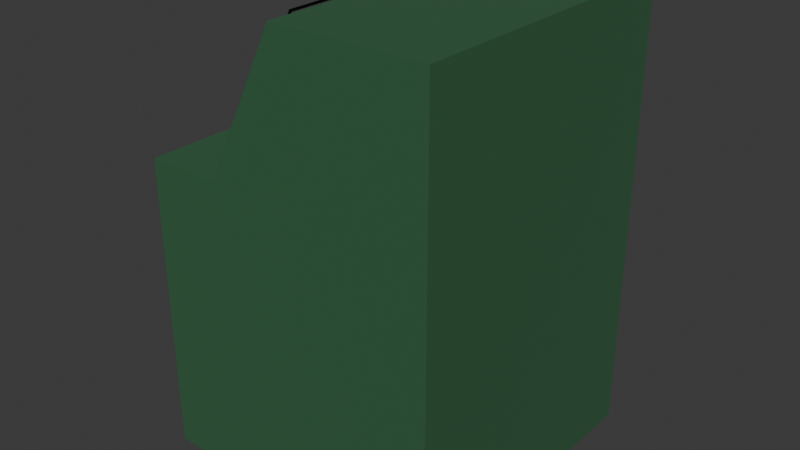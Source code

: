 # Source: stanok.blend  (saved by Blender 4.1.24; exported with 4.5.12 LTS)
import bpy
from mathutils import Matrix  # noqa: F401  (used for matrix-valued properties, if any)

bpy.ops.wm.read_factory_settings(use_empty=True)
scene = bpy.context.scene
scene.name = 'Scene'

# ---- collections
col_collection = bpy.data.collections.new('Collection'); scene.collection.children.link(col_collection)

# ---- images (referenced by path relative to the original .blend; pixels are not part of the script)
import os
ASSET_DIR = os.environ.get("B2B_ASSET_DIR", "")  # directory of the original .blend (textures are referenced by path, not embedded)
HERE = os.path.dirname(os.path.abspath(__file__))  # packed textures are extracted next to this script under _unpacked/

def load_image(name, relpath, width, height, colorspace="sRGB"):
    """Load a texture the original file referenced (path relative to the .blend, or extracted next to this script)."""
    p = next((c for c in (os.path.join(HERE, relpath), os.path.join(ASSET_DIR, relpath)) if relpath and os.path.exists(c)), "")
    if p:
        img = bpy.data.images.load(p, check_existing=True)
        img.name = name
    else:  # same state as the original file: an image datablock whose file is absent (Cycles renders it pink)
        img = bpy.data.images.new(name, width, height)
        img.source = "FILE"
        img.filepath = "//" + (relpath or name)
    img.colorspace_settings.name = colorspace
    return img
img_mstustankin_jpg = load_image('mstustankin.jpg', 'mstustankin.jpg', 1024, 1024, 'sRGB')

# ---- materials (node trees are filled in below, after node groups)
mat_material_001 = bpy.data.materials.new('Material.001')
mat_material_003 = bpy.data.materials.new('Material.003')
mat_material_005 = bpy.data.materials.new('Material.005')
mat_material_010 = bpy.data.materials.new('Material.010')

# ---- material node trees
mat_material_001.use_nodes = True; mat_material_001.node_tree.nodes.clear()
_N = mat_material_001.node_tree.nodes; _L = mat_material_001.node_tree.links
n0 = _N.new('ShaderNodeBsdfPrincipled'); n0.name = 'Principled BSDF'; n0.location = (10, 300)
n0.inputs[0].default_value = (0.04142, 0.1313, 0.06117, 1.0)
n1 = _N.new('ShaderNodeOutputMaterial'); n1.name = 'Material Output'; n1.location = (300, 300)
_L.new(n0.outputs[0], n1.inputs[0])
n1.is_active_output = True
mat_material_003.use_nodes = True; mat_material_003.node_tree.nodes.clear()
_N = mat_material_003.node_tree.nodes; _L = mat_material_003.node_tree.links
n0 = _N.new('ShaderNodeBsdfPrincipled'); n0.name = 'Principled BSDF'; n0.location = (10, 300)
n0.inputs[0].default_value = (0.2193, 0.2193, 0.2193, 1.0)
n0.inputs[1].default_value = 1.0
n1 = _N.new('ShaderNodeOutputMaterial'); n1.name = 'Material Output'; n1.location = (300, 300)
_L.new(n0.outputs[0], n1.inputs[0])
n1.is_active_output = True
mat_material_005.use_nodes = True; mat_material_005.node_tree.nodes.clear()
_N = mat_material_005.node_tree.nodes; _L = mat_material_005.node_tree.links
n0 = _N.new('ShaderNodeBsdfPrincipled'); n0.name = 'Principled BSDF'; n0.location = (10, 300)
n1 = _N.new('ShaderNodeOutputMaterial'); n1.name = 'Material Output'; n1.location = (300, 300)
n2 = _N.new('ShaderNodeTexImage'); n2.name = 'Image Texture'; n2.location = (-369, 284)
n2.image = img_mstustankin_jpg
_L.new(n0.outputs[0], n1.inputs[0])
_L.new(n2.outputs[0], n0.inputs[0])
n1.is_active_output = True
mat_material_010.use_nodes = True; mat_material_010.node_tree.nodes.clear()
_N = mat_material_010.node_tree.nodes; _L = mat_material_010.node_tree.links
n0 = _N.new('ShaderNodeOutputMaterial'); n0.name = 'Material Output'; n0.location = (300, 300)
n1 = _N.new('ShaderNodeBsdfGlass'); n1.name = 'Glass BSDF'; n1.location = (-30, 315)
n1.inputs[1].default_value = 0.01
n1.inputs[2].default_value = 1.4
_L.new(n1.outputs[0], n0.inputs[0])
n0.is_active_output = True

# ---- world
world_world = bpy.data.worlds.new('World'); scene.world = world_world
world_world.use_nodes = True; world_world.node_tree.nodes.clear()
_N = world_world.node_tree.nodes; _L = world_world.node_tree.links
n0 = _N.new('ShaderNodeOutputWorld'); n0.name = 'World Output'; n0.location = (300, 300)
n1 = _N.new('ShaderNodeBackground'); n1.name = 'Background'; n1.location = (10, 300)
n1.inputs[0].default_value = (0.05088, 0.05088, 0.05088, 1.0)
_L.new(n1.outputs[0], n0.inputs[0])
n0.is_active_output = True
world_world.color = (0.05088, 0.05088, 0.05088)
world_world.use_sun_shadow = False
world_world.sun_shadow_jitter_overblur = 0.0

# ---- meshes
me_cube_001 = bpy.data.meshes.new('Cube.001')
me_cube_001.from_pydata([(-1.0, -1.0, -1.0), (-1.0, -1.0, 1.0), (-1.0, 1.0, -1.0), (-1.0, 1.0, 1.0), (1.0, -1.0, -1.0), (0.6, -0.6, 1.2), (1.0, -1.0, 1.0), (0.6, -0.6, 1.8), (1.0, 1.0, -1.0), (0.6, 0.6, 1.2), (1.0, 1.0, 1.0), (0.6, 0.6, 1.8), (-1.0, 0.0, -1.0), (-1.0, 0.0, 1.0), (1.0, 0.0, -1.0), (1.0, 0.0, 1.0), (-1.0, 0.5, 1.0), (1.0, 0.5, -1.0), (-1.0, 0.5, -1.0), (1.0, 0.5, 1.0), (-1.0, -0.5, -1.0), (1.0, -0.5, 1.0), (-1.0, -0.5, 1.0), (1.0, -0.5, -1.0), (0.0, 1.0, -1.0), (0.0, 1.0, 1.0), (0.0, -1.0, -1.0), (0.0, -1.0, 1.0), (0.0, 0.0, -1.0), (0.0, 0.5, -1.0), (0.0, -0.5, 2.0), (-0.5, -0.5, 1.0), (0.0, -0.5, -1.0), (-0.5, 1.0, -1.0), (-0.5, -1.0, 1.0), (-0.5, 0.0, -1.0), (-0.5, 0.5, -1.0), (-0.5, -0.5, -1.0), (-0.5, 1.0, 1.0), (-0.5, -1.0, -1.0), (-0.5, 0.0, 1.0), (-0.5, 0.5, 1.0), (1.0, -1.0, 2.0), (1.0, 1.0, 2.0), (1.0, 0.0, 2.0), (1.0, 0.5, 2.0), (1.0, -0.5, 2.0), (0.0, 1.0, 2.0), (0.0, -1.0, 2.0), (0.0, 0.0, 2.0), (0.0, 0.5, 2.0), (-0.5, 1.0, 0.0001671), (-0.5, 0.0, 0.0001671), (-0.5, 0.5, 0.0001671), (-0.5, -0.5, 0.0001671), (-0.5, -1.0, 0.0001671), (-0.25, -1.0, 1.5), (-0.25, 1.0, 1.5), (-0.25, 0.75, 1.5), (0.0, 0.75, 2.0), (-0.5, 0.75, 1.0), (-0.5, -0.75, 1.0), (0.0, -0.75, 2.0), (-0.25, -0.75, 1.5), (-0.25, 1.0, 1.0), (-0.25, -1.0, -1.0), (-0.125, 1.0, 1.75), (-0.25, 1.0, -1.0), (-0.25, -1.0, 1.0), (-0.25, 0.0, -1.0), (-0.25, 0.5, -1.0), (-0.25, -0.5, -1.0), (-0.125, -1.0, 1.75), (-0.125, 0.75, 1.75), (-0.125, -0.75, 1.75), (0.0, -1.0, 1.5), (1.0, 1.0, 1.5), (0.0, 1.0, 1.5), (-0.375, 1.0, 1.25), (-0.375, -1.0, 1.25), (1.0, 0.0, 1.5), (1.0, -0.5, 1.5), (1.0, 0.5, 1.5), (1.0, -1.0, 1.5), (-0.375, 0.75, 1.25), (-0.375, -0.75, 1.25), (-0.1875, -1.0, 1.375), (-0.1875, 1.0, 1.375), (-0.125, 1.0, 1.0), (-0.125, -1.0, -1.0), (-0.0625, 1.0, 1.875), (-0.125, 1.0, -1.0), (-0.125, -1.0, 1.0), (-0.125, 0.0, -1.0), (-0.125, 0.5, -1.0), (-0.125, -0.5, -1.0), (-0.0625, 0.0, 1.875), (-0.0625, -1.0, 1.875), (-0.0625, -0.5, 1.875), (-0.0625, 0.5, 1.875), (-0.0625, 0.75, 1.875), (-0.0625, -0.75, 1.875), (-0.09375, 1.0, 1.438), (-0.09375, -1.0, 1.438), (-0.25, -0.6, 1.5), (-0.375, -0.6, 1.25), (-0.25, 0.6, 1.5), (-0.375, 0.6, 1.25), (-0.125, -0.6, 1.75), (-0.125, 0.6, 1.75), (-0.4, 0.0, 1.2), (-0.4, 0.5, 1.2), (-0.4, 0.6, 1.2), (-0.4, -0.6, 1.2), (-0.4, -0.5, 1.2), (-0.1001, -0.6, 1.8), (-0.1001, -0.5, 1.8), (-0.1001, 0.0, 1.8), (-0.1001, 0.5, 1.8), (-0.1001, 0.6, 1.8), (-0.2, -0.6, 1.6), (0.05454, -0.6, 1.473), (-0.1034, 0.6, 1.448), (0.1579, 0.6, 1.579), (0.2, -0.3405, 1.6), (0.2, -0.6595, 1.6), (0.2195, -0.3405, 1.598), (0.2195, -0.6595, 1.598), (0.2383, -0.3405, 1.592), (0.2383, -0.6595, 1.592), (0.2556, -0.3405, 1.583), (0.2556, -0.6595, 1.583), (0.2707, -0.3405, 1.571), (0.2707, -0.6595, 1.571), (0.2831, -0.3405, 1.556), (0.2831, -0.6595, 1.556), (0.2924, -0.3405, 1.538), (0.2924, -0.6595, 1.538), (0.2981, -0.3405, 1.52), (0.2981, -0.6595, 1.52), (0.3, -0.3405, 1.5), (0.3, -0.6595, 1.5), (0.2981, -0.3405, 1.48), (0.2981, -0.6595, 1.48), (0.2924, -0.3405, 1.462), (0.2924, -0.6595, 1.462), (0.2831, -0.3405, 1.444), (0.2831, -0.6595, 1.444), (0.2707, -0.3405, 1.429), (0.2707, -0.6595, 1.429), (0.2556, -0.3405, 1.417), (0.2556, -0.6595, 1.417), (0.2383, -0.3405, 1.408), (0.2383, -0.6595, 1.408), (0.2195, -0.3405, 1.402), (0.2195, -0.6595, 1.402), (0.2, -0.3405, 1.4), (0.2, -0.6595, 1.4), (0.1805, -0.3405, 1.402), (0.1805, -0.6595, 1.402), (0.1617, -0.3405, 1.408), (0.1617, -0.6595, 1.408), (0.1444, -0.3405, 1.417), (0.1444, -0.6595, 1.417), (0.1293, -0.3405, 1.429), (0.1293, -0.6595, 1.429), (0.1169, -0.3405, 1.444), (0.1169, -0.6595, 1.444), (0.1076, -0.3405, 1.462), (0.1076, -0.6595, 1.462), (0.1019, -0.3405, 1.48), (0.1019, -0.6595, 1.48), (0.1, -0.3405, 1.5), (0.1, -0.6595, 1.5), (0.1019, -0.3405, 1.52), (0.1019, -0.6595, 1.52), (0.1076, -0.3405, 1.538), (0.1076, -0.6595, 1.538), (0.1169, -0.3405, 1.556), (0.1169, -0.6595, 1.556), (0.1293, -0.3405, 1.571), (0.1293, -0.6595, 1.571), (0.1444, -0.3405, 1.583), (0.1444, -0.6595, 1.583), (0.1617, -0.3405, 1.592), (0.1617, -0.6595, 1.592), (0.1805, -0.3405, 1.598), (0.1805, -0.6595, 1.598), (0.2, -0.2198, 1.501), (0.2, -0.384, 1.55), (0.2002, -0.2198, 1.501), (0.2098, -0.384, 1.549), (0.2004, -0.2198, 1.501), (0.2191, -0.384, 1.546), (0.2005, -0.2198, 1.501), (0.2278, -0.384, 1.542), (0.2007, -0.2198, 1.501), (0.2354, -0.384, 1.535), (0.2008, -0.2198, 1.501), (0.2416, -0.384, 1.528), (0.2009, -0.2198, 1.5), (0.2462, -0.384, 1.519), (0.201, -0.2198, 1.5), (0.249, -0.384, 1.51), (0.201, -0.2198, 1.5), (0.25, -0.384, 1.5), (0.201, -0.2198, 1.5), (0.249, -0.384, 1.49), (0.2009, -0.2198, 1.5), (0.2462, -0.384, 1.481), (0.2008, -0.2198, 1.499), (0.2416, -0.384, 1.472), (0.2007, -0.2198, 1.499), (0.2354, -0.384, 1.465), (0.2005, -0.2198, 1.499), (0.2278, -0.384, 1.458), (0.2004, -0.2198, 1.499), (0.2191, -0.384, 1.454), (0.2002, -0.2198, 1.499), (0.2098, -0.384, 1.451), (0.2, -0.2198, 1.499), (0.2, -0.384, 1.45), (0.1998, -0.2198, 1.499), (0.1902, -0.384, 1.451), (0.1996, -0.2198, 1.499), (0.1809, -0.384, 1.454), (0.1995, -0.2198, 1.499), (0.1722, -0.384, 1.458), (0.1993, -0.2198, 1.499), (0.1646, -0.384, 1.465), (0.1992, -0.2198, 1.499), (0.1584, -0.384, 1.472), (0.1991, -0.2198, 1.5), (0.1538, -0.384, 1.481), (0.199, -0.2198, 1.5), (0.151, -0.384, 1.49), (0.199, -0.2198, 1.5), (0.15, -0.384, 1.5), (0.199, -0.2198, 1.5), (0.151, -0.384, 1.51), (0.1991, -0.2198, 1.5), (0.1538, -0.384, 1.519), (0.1992, -0.2198, 1.501), (0.1584, -0.384, 1.528), (0.1993, -0.2198, 1.501), (0.1646, -0.384, 1.535), (0.1995, -0.2198, 1.501), (0.1722, -0.384, 1.542), (0.1996, -0.2198, 1.501), (0.1809, -0.384, 1.546), (0.1998, -0.2198, 1.501), (0.1902, -0.384, 1.549), (0.2, -0.3, 1.55), (0.2098, -0.3, 1.549), (0.2191, -0.3, 1.546), (0.2278, -0.3, 1.542), (0.2354, -0.3, 1.535), (0.2416, -0.3, 1.528), (0.2462, -0.3, 1.519), (0.249, -0.3, 1.51), (0.25, -0.3, 1.5), (0.249, -0.3, 1.49), (0.2462, -0.3, 1.481), (0.2416, -0.3, 1.472), (0.2354, -0.3, 1.465), (0.2278, -0.3, 1.458), (0.2191, -0.3, 1.454), (0.2098, -0.3, 1.451), (0.2, -0.3, 1.45), (0.1902, -0.3, 1.451), (0.1809, -0.3, 1.454), (0.1722, -0.3, 1.458), (0.1646, -0.3, 1.465), (0.1584, -0.3, 1.472), (0.1538, -0.3, 1.481), (0.151, -0.3, 1.49), (0.15, -0.3, 1.5), (0.151, -0.3, 1.51), (0.1538, -0.3, 1.519), (0.1584, -0.3, 1.528), (0.1646, -0.3, 1.535), (0.1722, -0.3, 1.542), (0.1809, -0.3, 1.546), (0.1902, -0.3, 1.549), (0.2098, -0.275, 1.549), (0.2191, -0.275, 1.546), (0.2278, -0.275, 1.542), (0.2354, -0.275, 1.535), (0.2416, -0.275, 1.528), (0.2462, -0.275, 1.519), (0.249, -0.275, 1.51), (0.25, -0.275, 1.5), (0.249, -0.275, 1.49), (0.2462, -0.275, 1.481), (0.2416, -0.275, 1.472), (0.2354, -0.275, 1.465), (0.2278, -0.275, 1.458), (0.2191, -0.275, 1.454), (0.2098, -0.275, 1.451), (0.2, -0.275, 1.45), (0.1902, -0.275, 1.451), (0.1809, -0.275, 1.454), (0.1722, -0.275, 1.458), (0.1646, -0.275, 1.465), (0.1584, -0.275, 1.472), (0.1538, -0.275, 1.481), (0.151, -0.275, 1.49), (0.15, -0.275, 1.5), (0.151, -0.275, 1.51), (0.1538, -0.275, 1.519), (0.1584, -0.275, 1.528), (0.1646, -0.275, 1.535), (0.1722, -0.275, 1.542), (0.1809, -0.275, 1.546), (0.1902, -0.275, 1.549), (0.2, -0.275, 1.55), (0.2, -0.325, 1.55), (0.2098, -0.325, 1.549), (0.2191, -0.325, 1.546), (0.2278, -0.325, 1.542), (0.2354, -0.325, 1.535), (0.2416, -0.325, 1.528), (0.2462, -0.325, 1.519), (0.249, -0.325, 1.51), (0.25, -0.325, 1.5), (0.249, -0.325, 1.49), (0.2462, -0.325, 1.481), (0.2416, -0.325, 1.472), (0.2354, -0.325, 1.465), (0.2278, -0.325, 1.458), (0.2191, -0.325, 1.454), (0.2098, -0.325, 1.451), (0.2, -0.325, 1.45), (0.1902, -0.325, 1.451), (0.1809, -0.325, 1.454), (0.1722, -0.325, 1.458), (0.1646, -0.325, 1.465), (0.1584, -0.325, 1.472), (0.1538, -0.325, 1.481), (0.151, -0.325, 1.49), (0.15, -0.325, 1.5), (0.151, -0.325, 1.51), (0.1538, -0.325, 1.519), (0.1584, -0.325, 1.528), (0.1646, -0.325, 1.535), (0.1722, -0.325, 1.542), (0.1809, -0.325, 1.546), (0.1902, -0.325, 1.549), (0.2, 0.6064, 1.651), (0.2, 0.3807, 1.619), (0.2294, 0.6064, 1.648), (0.2233, 0.3807, 1.617), (0.2578, 0.6064, 1.639), (0.2457, 0.3807, 1.61), (0.2839, 0.6064, 1.625), (0.2663, 0.3807, 1.599), (0.3067, 0.6064, 1.607), (0.2844, 0.3807, 1.584), (0.3255, 0.6064, 1.584), (0.2992, 0.3807, 1.566), (0.3394, 0.6064, 1.558), (0.3103, 0.3807, 1.546), (0.348, 0.6064, 1.529), (0.3171, 0.3807, 1.523), (0.3509, 0.6064, 1.5), (0.3194, 0.3807, 1.5), (0.348, 0.6064, 1.471), (0.3171, 0.3807, 1.477), (0.3394, 0.6064, 1.442), (0.3103, 0.3807, 1.454), (0.3255, 0.6064, 1.416), (0.2992, 0.3807, 1.434), (0.3067, 0.6064, 1.393), (0.2844, 0.3807, 1.416), (0.2839, 0.6064, 1.375), (0.2663, 0.3807, 1.401), (0.2578, 0.6064, 1.361), (0.2457, 0.3807, 1.39), (0.2294, 0.6064, 1.352), (0.2233, 0.3807, 1.383), (0.2, 0.6064, 1.349), (0.2, 0.3807, 1.381), (0.1706, 0.6064, 1.352), (0.1767, 0.3807, 1.383), (0.1422, 0.6064, 1.361), (0.1543, 0.3807, 1.39), (0.1161, 0.6064, 1.375), (0.1337, 0.3807, 1.401), (0.09328, 0.6064, 1.393), (0.1156, 0.3807, 1.416), (0.0745, 0.6064, 1.416), (0.1008, 0.3807, 1.434), (0.06056, 0.6064, 1.442), (0.08972, 0.3807, 1.454), (0.05197, 0.6064, 1.471), (0.08293, 0.3807, 1.477), (0.04907, 0.6064, 1.5), (0.08064, 0.3807, 1.5), (0.05197, 0.6064, 1.529), (0.08293, 0.3807, 1.523), (0.06056, 0.6064, 1.558), (0.08972, 0.3807, 1.546), (0.0745, 0.6064, 1.584), (0.1008, 0.3807, 1.566), (0.09328, 0.6064, 1.607), (0.1156, 0.3807, 1.584), (0.1161, 0.6064, 1.625), (0.1337, 0.3807, 1.599), (0.1422, 0.6064, 1.639), (0.1543, 0.3807, 1.61), (0.1706, 0.6064, 1.648), (0.1767, 0.3807, 1.617), (0.2, 0.5, 1.58), (0.2156, 0.5, 1.578), (0.2305, 0.5, 1.574), (0.2443, 0.5, 1.566), (0.2564, 0.5, 1.556), (0.2663, 0.5, 1.544), (0.2737, 0.5, 1.531), (0.2782, 0.5, 1.516), (0.2798, 0.5, 1.5), (0.2782, 0.5, 1.484), (0.2737, 0.5, 1.469), (0.2663, 0.5, 1.456), (0.2564, 0.5, 1.444), (0.2443, 0.5, 1.434), (0.2305, 0.5, 1.426), (0.2156, 0.5, 1.422), (0.2, 0.5, 1.42), (0.1844, 0.5, 1.422), (0.1695, 0.5, 1.426), (0.1557, 0.5, 1.434), (0.1436, 0.5, 1.444), (0.1337, 0.5, 1.456), (0.1263, 0.5, 1.469), (0.1218, 0.5, 1.484), (0.1202, 0.5, 1.5), (0.1218, 0.5, 1.516), (0.1263, 0.5, 1.531), (0.1337, 0.5, 1.544), (0.1436, 0.5, 1.556), (0.1557, 0.5, 1.566), (0.1695, 0.5, 1.574), (0.1844, 0.5, 1.578), (0.2195, 0.55, 1.598), (0.2383, 0.55, 1.592), (0.2556, 0.55, 1.583), (0.2707, 0.55, 1.571), (0.2831, 0.55, 1.556), (0.2924, 0.55, 1.538), (0.2981, 0.55, 1.52), (0.3, 0.55, 1.5), (0.2981, 0.55, 1.48), (0.2924, 0.55, 1.462), (0.2831, 0.55, 1.444), (0.2707, 0.55, 1.429), (0.2556, 0.55, 1.417), (0.2383, 0.55, 1.408), (0.2195, 0.55, 1.402), (0.2, 0.55, 1.4), (0.1805, 0.55, 1.402), (0.1617, 0.55, 1.408), (0.1444, 0.55, 1.417), (0.1293, 0.55, 1.429), (0.1169, 0.55, 1.444), (0.1076, 0.55, 1.462), (0.1019, 0.55, 1.48), (0.1, 0.55, 1.5), (0.1019, 0.55, 1.52), (0.1076, 0.55, 1.538), (0.1169, 0.55, 1.556), (0.1293, 0.55, 1.571), (0.1444, 0.55, 1.583), (0.1617, 0.55, 1.592), (0.1805, 0.55, 1.598), (0.2, 0.55, 1.6), (0.2, 0.455, 1.619), (0.2233, 0.455, 1.617), (0.2457, 0.455, 1.61), (0.2663, 0.455, 1.599), (0.2844, 0.455, 1.584), (0.2992, 0.455, 1.566), (0.3103, 0.455, 1.546), (0.3171, 0.455, 1.523), (0.3194, 0.455, 1.5), (0.3171, 0.455, 1.477), (0.3103, 0.455, 1.454), (0.2992, 0.455, 1.434), (0.2844, 0.455, 1.416), (0.2663, 0.455, 1.401), (0.2457, 0.455, 1.39), (0.2233, 0.455, 1.383), (0.2, 0.455, 1.381), (0.1767, 0.455, 1.383), (0.1543, 0.455, 1.39), (0.1337, 0.455, 1.401), (0.1156, 0.455, 1.416), (0.1008, 0.455, 1.434), (0.08972, 0.455, 1.454), (0.08293, 0.455, 1.477), (0.08064, 0.455, 1.5), (0.08293, 0.455, 1.523), (0.08972, 0.455, 1.546), (0.1008, 0.455, 1.566), (0.1156, 0.455, 1.584), (0.1337, 0.455, 1.599), (0.1543, 0.455, 1.61), (0.1767, 0.455, 1.617), (0.2294, 0.5686, 1.648), (0.2578, 0.5686, 1.639), (0.2839, 0.5686, 1.625), (0.3067, 0.5686, 1.607), (0.3255, 0.5686, 1.584), (0.3394, 0.5686, 1.558), (0.348, 0.5686, 1.529), (0.3509, 0.5686, 1.5), (0.348, 0.5686, 1.471), (0.3394, 0.5686, 1.442), (0.3255, 0.5686, 1.416), (0.3067, 0.5686, 1.393), (0.2839, 0.5686, 1.375), (0.2578, 0.5686, 1.361), (0.2294, 0.5686, 1.352), (0.2, 0.5686, 1.349), (0.1706, 0.5686, 1.352), (0.1422, 0.5686, 1.361), (0.1161, 0.5686, 1.375), (0.09328, 0.5686, 1.393), (0.0745, 0.5686, 1.416), (0.06056, 0.5686, 1.442), (0.05197, 0.5686, 1.471), (0.04907, 0.5686, 1.5), (0.05197, 0.5686, 1.529), (0.06056, 0.5686, 1.558), (0.0745, 0.5686, 1.584), (0.09328, 0.5686, 1.607), (0.1161, 0.5686, 1.625), (0.1422, 0.5686, 1.639), (0.1706, 0.5686, 1.648), (0.2, 0.5686, 1.651)], [], [(18, 16, 3, 2), (24, 25, 10, 8), (23, 21, 6, 4), (39, 34, 1, 0), (32, 23, 4, 26), (31, 22, 1, 34), (41, 16, 13, 40), (29, 17, 14, 28), (17, 19, 15, 14), (20, 22, 13, 12), (8, 10, 19, 17), (24, 8, 17, 29), (38, 3, 16, 41), (12, 13, 16, 18), (0, 1, 22, 20), (40, 13, 22, 31), (28, 14, 23, 32), (14, 15, 21, 23), (93, 28, 32, 95), (98, 30, 49, 96), (81, 80, 44, 46), (91, 24, 29, 94), (94, 29, 28, 93), (87, 78, 57, 66), (95, 32, 26, 89), (4, 6, 27, 26), (91, 88, 25, 24), (2, 3, 38, 33), (20, 37, 39, 0), (18, 36, 35, 12), (2, 33, 36, 18), (12, 35, 37, 20), (99, 50, 59, 100), (76, 77, 47, 43), (86, 79, 34, 68), (37, 35, 52, 54), (65, 68, 34, 39), (44, 49, 30, 46), (43, 47, 50, 45), (45, 50, 49, 44), (46, 30, 48, 42), (100, 59, 47, 90), (85, 63, 104, 105), (84, 58, 57, 78), (106, 58, 84, 107), (96, 49, 50, 99), (101, 62, 30, 98), (80, 82, 45, 44), (39, 37, 54, 55), (83, 81, 46, 42), (82, 76, 43, 45), (35, 36, 53, 52), (75, 83, 42, 48), (36, 33, 51, 53), (97, 48, 62, 101), (79, 56, 63, 85), (56, 72, 74, 63), (63, 74, 108, 120, 104), (58, 73, 66, 57), (89, 92, 68, 65), (103, 86, 68, 92), (109, 73, 58, 106), (33, 38, 64, 67), (37, 71, 65, 39), (102, 87, 66, 90), (36, 70, 69, 35), (33, 67, 70, 36), (35, 69, 71, 37), (88, 64, 87, 102), (97, 72, 86, 103), (34, 79, 85, 61), (27, 6, 83, 75), (41, 40, 110, 111), (19, 10, 76, 82), (6, 21, 81, 83), (15, 19, 82, 80), (107, 84, 60, 41, 111, 112), (60, 84, 78, 38), (61, 85, 105, 113, 114, 31), (72, 56, 79, 86), (10, 25, 77, 76), (40, 31, 114, 110), (64, 38, 78, 87), (21, 15, 80, 81), (48, 97, 103, 75), (25, 88, 102, 77), (77, 102, 90, 47), (75, 103, 92, 27), (26, 27, 92, 89), (72, 97, 101, 74), (101, 98, 116, 115, 108, 74), (117, 96, 99, 118), (73, 100, 90, 66), (99, 100, 73, 109, 119, 118), (67, 64, 88, 91), (71, 95, 89, 65), (70, 94, 93, 69), (67, 91, 94, 70), (98, 96, 117, 116), (69, 93, 95, 71), (123, 109, 106, 122), (106, 107, 112, 9, 11, 119, 109, 123, 122), (7, 11, 9, 5), (108, 115, 7, 5, 113, 105, 121, 120), (121, 105, 104, 120), (114, 113, 5, 9, 112, 111, 110), (11, 7, 115, 116, 117, 118, 119), (124, 125, 127, 126), (126, 127, 129, 128), (128, 129, 131, 130), (130, 131, 133, 132), (132, 133, 135, 134), (134, 135, 137, 136), (136, 137, 139, 138), (138, 139, 141, 140), (140, 141, 143, 142), (142, 143, 145, 144), (144, 145, 147, 146), (146, 147, 149, 148), (148, 149, 151, 150), (150, 151, 153, 152), (152, 153, 155, 154), (154, 155, 157, 156), (156, 157, 159, 158), (158, 159, 161, 160), (160, 161, 163, 162), (162, 163, 165, 164), (164, 165, 167, 166), (166, 167, 169, 168), (168, 169, 171, 170), (170, 171, 173, 172), (172, 173, 175, 174), (174, 175, 177, 176), (176, 177, 179, 178), (178, 179, 181, 180), (180, 181, 183, 182), (182, 183, 185, 184), (127, 125, 187, 185, 183, 181, 179, 177, 175, 173, 171, 169, 167, 165, 163, 161, 159, 157, 155, 153, 151, 149, 147, 145, 143, 141, 139, 137, 135, 133, 131, 129), (184, 185, 187, 186), (186, 187, 125, 124), (124, 126, 128, 130, 132, 134, 136, 138, 140, 142, 144, 146, 148, 150, 152, 154, 156, 158, 160, 162, 164, 166, 168, 170, 172, 174, 176, 178, 180, 182, 184, 186), (316, 189, 191, 317), (317, 191, 193, 318), (318, 193, 195, 319), (319, 195, 197, 320), (320, 197, 199, 321), (321, 199, 201, 322), (322, 201, 203, 323), (323, 203, 205, 324), (324, 205, 207, 325), (325, 207, 209, 326), (326, 209, 211, 327), (327, 211, 213, 328), (328, 213, 215, 329), (329, 215, 217, 330), (330, 217, 219, 331), (331, 219, 221, 332), (332, 221, 223, 333), (333, 223, 225, 334), (334, 225, 227, 335), (335, 227, 229, 336), (336, 229, 231, 337), (337, 231, 233, 338), (338, 233, 235, 339), (339, 235, 237, 340), (340, 237, 239, 341), (341, 239, 241, 342), (342, 241, 243, 343), (343, 243, 245, 344), (344, 245, 247, 345), (345, 247, 249, 346), (191, 189, 251, 249, 247, 245, 243, 241, 239, 237, 235, 233, 231, 229, 227, 225, 223, 221, 219, 217, 215, 213, 211, 209, 207, 205, 203, 201, 199, 197, 195, 193), (346, 249, 251, 347), (347, 251, 189, 316), (188, 190, 192, 194, 196, 198, 200, 202, 204, 206, 208, 210, 212, 214, 216, 218, 220, 222, 224, 226, 228, 230, 232, 234, 236, 238, 240, 242, 244, 246, 248, 250), (314, 283, 252, 315), (313, 282, 283, 314), (312, 281, 282, 313), (311, 280, 281, 312), (310, 279, 280, 311), (309, 278, 279, 310), (308, 277, 278, 309), (307, 276, 277, 308), (306, 275, 276, 307), (305, 274, 275, 306), (304, 273, 274, 305), (303, 272, 273, 304), (302, 271, 272, 303), (301, 270, 271, 302), (300, 269, 270, 301), (299, 268, 269, 300), (298, 267, 268, 299), (297, 266, 267, 298), (296, 265, 266, 297), (295, 264, 265, 296), (294, 263, 264, 295), (293, 262, 263, 294), (292, 261, 262, 293), (291, 260, 261, 292), (290, 259, 260, 291), (289, 258, 259, 290), (288, 257, 258, 289), (287, 256, 257, 288), (286, 255, 256, 287), (285, 254, 255, 286), (284, 253, 254, 285), (315, 252, 253, 284), (188, 315, 284, 190), (190, 284, 285, 192), (192, 285, 286, 194), (194, 286, 287, 196), (196, 287, 288, 198), (198, 288, 289, 200), (200, 289, 290, 202), (202, 290, 291, 204), (204, 291, 292, 206), (206, 292, 293, 208), (208, 293, 294, 210), (210, 294, 295, 212), (212, 295, 296, 214), (214, 296, 297, 216), (216, 297, 298, 218), (218, 298, 299, 220), (220, 299, 300, 222), (222, 300, 301, 224), (224, 301, 302, 226), (226, 302, 303, 228), (228, 303, 304, 230), (230, 304, 305, 232), (232, 305, 306, 234), (234, 306, 307, 236), (236, 307, 308, 238), (238, 308, 309, 240), (240, 309, 310, 242), (242, 310, 311, 244), (244, 311, 312, 246), (246, 312, 313, 248), (248, 313, 314, 250), (250, 314, 315, 188), (283, 347, 316, 252), (282, 346, 347, 283), (281, 345, 346, 282), (280, 344, 345, 281), (279, 343, 344, 280), (278, 342, 343, 279), (277, 341, 342, 278), (276, 340, 341, 277), (275, 339, 340, 276), (274, 338, 339, 275), (273, 337, 338, 274), (272, 336, 337, 273), (271, 335, 336, 272), (270, 334, 335, 271), (269, 333, 334, 270), (268, 332, 333, 269), (267, 331, 332, 268), (266, 330, 331, 267), (265, 329, 330, 266), (264, 328, 329, 265), (263, 327, 328, 264), (262, 326, 327, 263), (261, 325, 326, 262), (260, 324, 325, 261), (259, 323, 324, 260), (258, 322, 323, 259), (257, 321, 322, 258), (256, 320, 321, 257), (255, 319, 320, 256), (254, 318, 319, 255), (253, 317, 318, 254), (252, 316, 317, 253), (476, 349, 351, 477), (477, 351, 353, 478), (478, 353, 355, 479), (479, 355, 357, 480), (480, 357, 359, 481), (481, 359, 361, 482), (482, 361, 363, 483), (483, 363, 365, 484), (484, 365, 367, 485), (485, 367, 369, 486), (486, 369, 371, 487), (487, 371, 373, 488), (488, 373, 375, 489), (489, 375, 377, 490), (490, 377, 379, 491), (491, 379, 381, 492), (492, 381, 383, 493), (493, 383, 385, 494), (494, 385, 387, 495), (495, 387, 389, 496), (496, 389, 391, 497), (497, 391, 393, 498), (498, 393, 395, 499), (499, 395, 397, 500), (500, 397, 399, 501), (501, 399, 401, 502), (502, 401, 403, 503), (503, 403, 405, 504), (504, 405, 407, 505), (505, 407, 409, 506), (351, 349, 411, 409, 407, 405, 403, 401, 399, 397, 395, 393, 391, 389, 387, 385, 383, 381, 379, 377, 375, 373, 371, 369, 367, 365, 363, 361, 359, 357, 355, 353), (506, 409, 411, 507), (507, 411, 349, 476), (348, 350, 352, 354, 356, 358, 360, 362, 364, 366, 368, 370, 372, 374, 376, 378, 380, 382, 384, 386, 388, 390, 392, 394, 396, 398, 400, 402, 404, 406, 408, 410), (474, 443, 412, 475), (473, 442, 443, 474), (472, 441, 442, 473), (471, 440, 441, 472), (470, 439, 440, 471), (469, 438, 439, 470), (468, 437, 438, 469), (467, 436, 437, 468), (466, 435, 436, 467), (465, 434, 435, 466), (464, 433, 434, 465), (463, 432, 433, 464), (462, 431, 432, 463), (461, 430, 431, 462), (460, 429, 430, 461), (459, 428, 429, 460), (458, 427, 428, 459), (457, 426, 427, 458), (456, 425, 426, 457), (455, 424, 425, 456), (454, 423, 424, 455), (453, 422, 423, 454), (452, 421, 422, 453), (451, 420, 421, 452), (450, 419, 420, 451), (449, 418, 419, 450), (448, 417, 418, 449), (447, 416, 417, 448), (446, 415, 416, 447), (445, 414, 415, 446), (444, 413, 414, 445), (475, 412, 413, 444), (539, 475, 444, 508), (508, 444, 445, 509), (509, 445, 446, 510), (510, 446, 447, 511), (511, 447, 448, 512), (512, 448, 449, 513), (513, 449, 450, 514), (514, 450, 451, 515), (515, 451, 452, 516), (516, 452, 453, 517), (517, 453, 454, 518), (518, 454, 455, 519), (519, 455, 456, 520), (520, 456, 457, 521), (521, 457, 458, 522), (522, 458, 459, 523), (523, 459, 460, 524), (524, 460, 461, 525), (525, 461, 462, 526), (526, 462, 463, 527), (527, 463, 464, 528), (528, 464, 465, 529), (529, 465, 466, 530), (530, 466, 467, 531), (531, 467, 468, 532), (532, 468, 469, 533), (533, 469, 470, 534), (534, 470, 471, 535), (535, 471, 472, 536), (536, 472, 473, 537), (537, 473, 474, 538), (538, 474, 475, 539), (443, 507, 476, 412), (442, 506, 507, 443), (441, 505, 506, 442), (440, 504, 505, 441), (439, 503, 504, 440), (438, 502, 503, 439), (437, 501, 502, 438), (436, 500, 501, 437), (435, 499, 500, 436), (434, 498, 499, 435), (433, 497, 498, 434), (432, 496, 497, 433), (431, 495, 496, 432), (430, 494, 495, 431), (429, 493, 494, 430), (428, 492, 493, 429), (427, 491, 492, 428), (426, 490, 491, 427), (425, 489, 490, 426), (424, 488, 489, 425), (423, 487, 488, 424), (422, 486, 487, 423), (421, 485, 486, 422), (420, 484, 485, 421), (419, 483, 484, 420), (418, 482, 483, 419), (417, 481, 482, 418), (416, 480, 481, 417), (415, 479, 480, 416), (414, 478, 479, 415), (413, 477, 478, 414), (412, 476, 477, 413), (410, 538, 539, 348), (408, 537, 538, 410), (406, 536, 537, 408), (404, 535, 536, 406), (402, 534, 535, 404), (400, 533, 534, 402), (398, 532, 533, 400), (396, 531, 532, 398), (394, 530, 531, 396), (392, 529, 530, 394), (390, 528, 529, 392), (388, 527, 528, 390), (386, 526, 527, 388), (384, 525, 526, 386), (382, 524, 525, 384), (380, 523, 524, 382), (378, 522, 523, 380), (376, 521, 522, 378), (374, 520, 521, 376), (372, 519, 520, 374), (370, 518, 519, 372), (368, 517, 518, 370), (366, 516, 517, 368), (364, 515, 516, 366), (362, 514, 515, 364), (360, 513, 514, 362), (358, 512, 513, 360), (356, 511, 512, 358), (354, 510, 511, 356), (352, 509, 510, 354), (350, 508, 509, 352), (348, 539, 508, 350)])
me_cube_001.polygons.foreach_set('material_index', [0, 0, 0, 0, 0, 0, 0, 0, 0, 0, 0, 0, 0, 0, 0, 0, 0, 0, 0, 0, 0, 0, 0, 0, 0, 0, 0, 0, 0, 0, 0, 0, 0, 0, 0, 0, 0, 0, 0, 0, 0, 0, 0, 0, 0, 0, 0, 0, 0, 0, 0, 0, 0, 0, 0, 0, 0, 0, 0, 0, 0, 0, 0, 0, 0, 0, 0, 0, 0, 0, 0, 0, 0, 0, 0, 0, 0, 0, 0, 0, 0, 0, 0, 0, 0, 0, 0, 0, 0, 0, 0, 0, 0, 0, 0, 0, 0, 0, 0, 0, 0, 0, 0, 0, 0, 0, 0, 1, 1, 1, 1, 1, 1, 1, 1, 1, 1, 1, 1, 1, 1, 1, 1, 1, 1, 1, 1, 1, 1, 1, 1, 1, 1, 1, 1, 1, 1, 1, 1, 1, 1, 1, 1, 1, 1, 1, 1, 1, 1, 1, 1, 1, 1, 1, 1, 1, 1, 1, 1, 1, 1, 1, 1, 1, 1, 1, 1, 1, 1, 1, 1, 1, 1, 1, 1, 1, 1, 1, 1, 1, 1, 1, 1, 1, 1, 1, 1, 1, 1, 1, 1, 1, 1, 1, 1, 1, 1, 1, 1, 1, 1, 1, 1, 1, 1, 1, 1, 1, 1, 1, 1, 1, 1, 1, 1, 1, 1, 1, 1, 1, 1, 1, 1, 1, 1, 1, 1, 1, 1, 1, 1, 1, 1, 1, 1, 1, 1, 1, 1, 1, 1, 1, 1, 1, 1, 1, 1, 1, 1, 1, 1, 1, 1, 1, 1, 1, 1, 1, 1, 1, 1, 1, 1, 1, 1, 1, 1, 1, 1, 1, 1, 1, 1, 1, 1, 1, 1, 1, 1, 1, 1, 1, 1, 1, 1, 1, 1, 1, 1, 1, 1, 1, 1, 1, 1, 1, 1, 1, 1, 1, 1, 1, 1, 1, 1, 1, 1, 1, 1, 1, 1, 1, 1, 1, 1, 1, 1, 1, 1, 1, 1, 1, 1, 1, 1, 1, 1, 1, 1, 1, 1, 1, 1, 1, 1, 1, 1, 1, 1, 1, 1, 1, 1, 1, 1, 1, 1, 1, 1, 1, 1, 1, 1, 1, 1, 1, 1, 1, 1, 1, 1, 1, 1, 1, 1, 1, 1, 1, 1, 1, 1, 1, 1, 1, 1, 1, 1, 1, 1, 1, 1, 1, 1, 1, 1, 1, 1, 1, 1, 1, 1, 1, 1, 1, 1, 1, 1, 1, 1, 1, 1, 1, 1, 1, 1, 1, 1, 1, 1, 1, 1, 1, 1, 1, 1, 1, 1, 1, 1, 1, 1, 1, 1, 1, 1, 1, 1, 1, 1, 1, 1, 1, 1])
_uv = me_cube_001.uv_layers.new(name='UVMap')
_uv.uv.foreach_set('vector', [0.375, 0.1875, 0.625, 0.1875, 0.625, 0.25, 0.375, 0.25, 0.375, 0.375, 0.625, 0.375, 0.625, 0.5, 0.375, 0.5, 0.375, 0.6875, 0.625, 0.6875, 0.625, 0.75, 0.375, 0.75, 0.375, 0.9375, 0.625, 0.9375, 0.625, 1.0, 0.375, 1.0, 0.25, 0.6875, 0.375, 0.6875, 0.375, 0.75, 0.25, 0.75, 0.8125, 0.6875, 0.875, 0.6875, 0.875, 0.75, 0.8125, 0.75, 0.8125, 0.5625, 0.875, 0.5625, 0.875, 0.625, 0.8125, 0.625, 0.25, 0.5625, 0.375, 0.5625, 0.375, 0.625, 0.25, 0.625, 0.375, 0.5625, 0.625, 0.5625, 0.625, 0.625, 0.375, 0.625, 0.375, 0.0625, 0.625, 0.0625, 0.625, 0.125, 0.375, 0.125, 0.375, 0.5, 0.625, 0.5, 0.625, 0.5625, 0.375, 0.5625, 0.25, 0.5, 0.375, 0.5, 0.375, 0.5625, 0.25, 0.5625, 0.8125, 0.5, 0.875, 0.5, 0.875, 0.5625, 0.8125, 0.5625, 0.375, 0.125, 0.625, 0.125, 0.625, 0.1875, 0.375, 0.1875, 0.375, 0.0, 0.625, 0.0, 0.625, 0.0625, 0.375, 0.0625, 0.8125, 0.625, 0.875, 0.625, 0.875, 0.6875, 0.8125, 0.6875, 0.25, 0.625, 0.375, 0.625, 0.375, 0.6875, 0.25, 0.6875, 0.375, 0.625, 0.625, 0.625, 0.625, 0.6875, 0.375, 0.6875, 0.2344, 0.625, 0.25, 0.625, 0.25, 0.6875, 0.2344, 0.6875, 0.625, 0.7539, 0.625, 0.75, 0.625, 0.625, 0.625, 0.625, 0.625, 0.6875, 0.625, 0.625, 0.625, 0.625, 0.625, 0.6875, 0.2344, 0.5, 0.25, 0.5, 0.25, 0.5625, 0.2344, 0.5625, 0.2344, 0.5625, 0.25, 0.5625, 0.25, 0.625, 0.2344, 0.625, 0.625, 0.3516, 0.625, 0.3281, 0.625, 0.3438, 0.625, 0.3594, 0.2344, 0.6875, 0.25, 0.6875, 0.25, 0.75, 0.2344, 0.75, 0.375, 0.75, 0.625, 0.75, 0.625, 0.875, 0.375, 0.875, 0.375, 0.3594, 0.625, 0.3594, 0.625, 0.375, 0.375, 0.375, 0.375, 0.25, 0.625, 0.25, 0.625, 0.3125, 0.375, 0.3125, 0.125, 0.6875, 0.1875, 0.6875, 0.1875, 0.75, 0.125, 0.75, 0.125, 0.5625, 0.1875, 0.5625, 0.1875, 0.625, 0.125, 0.625, 0.125, 0.5, 0.1875, 0.5, 0.1875, 0.5625, 0.125, 0.5625, 0.125, 0.625, 0.1875, 0.625, 0.1875, 0.6875, 0.125, 0.6875, 0.625, 0.4961, 0.625, 0.5, 0.625, 0.4375, 0.625, 0.4316, 0.625, 0.5, 0.625, 0.375, 0.625, 0.375, 0.625, 0.5, 0.625, 0.8984, 0.625, 0.9219, 0.625, 0.9375, 0.625, 0.9062, 0.1875, 0.6875, 0.1875, 0.625, 0.1875, 0.625, 0.1875, 0.6875, 0.375, 0.9062, 0.625, 0.9062, 0.625, 0.9375, 0.375, 0.9375, 0.625, 0.625, 0.75, 0.625, 0.75, 0.6875, 0.625, 0.6875, 0.625, 0.5, 0.75, 0.5, 0.75, 0.5625, 0.625, 0.5625, 0.625, 0.5625, 0.75, 0.5625, 0.75, 0.625, 0.625, 0.625, 0.625, 0.6875, 0.75, 0.6875, 0.75, 0.75, 0.625, 0.75, 0.625, 0.4316, 0.625, 0.4375, 0.625, 0.375, 0.625, 0.3672, 0.625, 0.8477, 0.625, 0.8359, 0.625, 0.7938, 0.625, 0.8031, 0.625, 0.4023, 0.625, 0.4141, 0.625, 0.3438, 0.625, 0.3281, 0.625, 0.4562, 0.625, 0.4141, 0.625, 0.4023, 0.625, 0.4469, 0.625, 0.625, 0.625, 0.625, 0.625, 0.5, 0.625, 0.4961, 0.625, 0.8184, 0.625, 0.8125, 0.625, 0.75, 0.625, 0.7539, 0.625, 0.625, 0.625, 0.5625, 0.625, 0.5625, 0.625, 0.625, 0.1875, 0.75, 0.1875, 0.6875, 0.1875, 0.6875, 0.1875, 0.75, 0.625, 0.75, 0.625, 0.6875, 0.625, 0.6875, 0.625, 0.75, 0.625, 0.5625, 0.625, 0.5, 0.625, 0.5, 0.625, 0.5625, 0.1875, 0.625, 0.1875, 0.5625, 0.1875, 0.5625, 0.1875, 0.625, 0.625, 0.875, 0.625, 0.75, 0.625, 0.75, 0.625, 0.875, 0.1875, 0.5625, 0.1875, 0.5, 0.1875, 0.5, 0.1875, 0.5625, 0.625, 0.8828, 0.625, 0.875, 0.625, 0.8125, 0.625, 0.8184, 0.625, 0.9219, 0.625, 0.9063, 0.625, 0.8359, 0.625, 0.8477, 0.625, 0.9063, 0.625, 0.8906, 0.625, 0.8242, 0.625, 0.8359, 0.625, 0.8359, 0.625, 0.8242, 0.625, 0.7844, 0.625, 0.79, 0.625, 0.7938, 0.625, 0.4141, 0.625, 0.4258, 0.625, 0.3594, 0.625, 0.3438, 0.375, 0.8906, 0.625, 0.8906, 0.625, 0.9062, 0.375, 0.9062, 0.625, 0.8867, 0.625, 0.8984, 0.625, 0.9062, 0.625, 0.8906, 0.625, 0.4656, 0.625, 0.4258, 0.625, 0.4141, 0.625, 0.4562, 0.375, 0.3125, 0.625, 0.3125, 0.625, 0.3438, 0.375, 0.3438, 0.1875, 0.6875, 0.2188, 0.6875, 0.2188, 0.75, 0.1875, 0.75, 0.625, 0.3633, 0.625, 0.3516, 0.625, 0.3594, 0.625, 0.3672, 0.1875, 0.5625, 0.2188, 0.5625, 0.2188, 0.625, 0.1875, 0.625, 0.1875, 0.5, 0.2188, 0.5, 0.2188, 0.5625, 0.1875, 0.5625, 0.1875, 0.625, 0.2188, 0.625, 0.2188, 0.6875, 0.1875, 0.6875, 0.625, 0.3594, 0.625, 0.3438, 0.625, 0.3516, 0.625, 0.3633, 0.625, 0.8828, 0.625, 0.8906, 0.625, 0.8984, 0.625, 0.8867, 0.625, 0.9375, 0.625, 0.9219, 0.625, 0.8477, 0.625, 0.8594, 0.625, 0.875, 0.625, 0.75, 0.625, 0.75, 0.625, 0.875, 0.625, 0.4688, 0.625, 0.625, 0.625, 0.625, 0.625, 0.475, 0.625, 0.5625, 0.625, 0.5, 0.625, 0.5, 0.625, 0.5625, 0.625, 0.75, 0.625, 0.6875, 0.625, 0.6875, 0.625, 0.75, 0.625, 0.625, 0.625, 0.5625, 0.625, 0.5625, 0.625, 0.625, 0.625, 0.4469, 0.625, 0.4023, 0.625, 0.3906, 0.625, 0.4688, 0.625, 0.475, 0.625, 0.445, 0.625, 0.3906, 0.625, 0.4023, 0.625, 0.3281, 0.625, 0.3125, 0.625, 0.8594, 0.625, 0.8477, 0.625, 0.8031, 0.625, 0.805, 0.625, 0.775, 0.625, 0.7812, 0.625, 0.8906, 0.625, 0.9063, 0.625, 0.9219, 0.625, 0.8984, 0.625, 0.5, 0.625, 0.375, 0.625, 0.375, 0.625, 0.5, 0.625, 0.625, 0.625, 0.7812, 0.625, 0.775, 0.625, 0.625, 0.625, 0.3438, 0.625, 0.3125, 0.625, 0.3281, 0.625, 0.3516, 0.625, 0.6875, 0.625, 0.625, 0.625, 0.625, 0.625, 0.6875, 0.625, 0.875, 0.625, 0.8828, 0.625, 0.8867, 0.625, 0.875, 0.625, 0.375, 0.625, 0.3594, 0.625, 0.3633, 0.625, 0.375, 0.625, 0.375, 0.625, 0.3633, 0.625, 0.3672, 0.625, 0.375, 0.625, 0.875, 0.625, 0.8867, 0.625, 0.8906, 0.625, 0.875, 0.375, 0.875, 0.625, 0.875, 0.625, 0.8906, 0.375, 0.8906, 0.625, 0.8906, 0.625, 0.8828, 0.625, 0.8184, 0.625, 0.8242, 0.625, 0.8184, 0.625, 0.7539, 0.625, 0.7563, 0.625, 0.7825, 0.625, 0.7844, 0.625, 0.8242, 0.625, 0.625, 0.625, 0.625, 0.625, 0.4961, 0.625, 0.4937, 0.625, 0.4258, 0.625, 0.4316, 0.625, 0.3672, 0.625, 0.3594, 0.625, 0.4961, 0.625, 0.4316, 0.625, 0.4258, 0.625, 0.4656, 0.625, 0.4675, 0.625, 0.4937, 0.375, 0.3438, 0.625, 0.3438, 0.625, 0.3594, 0.375, 0.3594, 0.2188, 0.6875, 0.2344, 0.6875, 0.2344, 0.75, 0.2188, 0.75, 0.2188, 0.5625, 0.2344, 0.5625, 0.2344, 0.625, 0.2188, 0.625, 0.2188, 0.5, 0.2344, 0.5, 0.2344, 0.5625, 0.2188, 0.5625, 0.625, 0.7539, 0.625, 0.625, 0.625, 0.625, 0.625, 0.7563, 0.2188, 0.625, 0.2344, 0.625, 0.2344, 0.6875, 0.2188, 0.6875, 0.5329, 0.4079, 0.6042, 0.349, 0.5, 0.3229, 0.4785, 0.3535, 0.5, 0.3229, 0.3959, 0.2969, 0.375, 0.2917, 0.375, 0.5, 0.625, 0.5, 0.625, 0.3542, 0.6042, 0.349, 0.5329, 0.4079, 0.4785, 0.3535, 0.625, 0.75, 0.625, 0.5, 0.375, 0.5, 0.375, 0.75, 0.6042, 0.901, 0.625, 0.8958, 0.625, 0.75, 0.375, 0.75, 0.375, 0.9583, 0.3959, 0.9531, 0.4886, 0.8636, 0.5417, 0.9167, 0.4886, 0.8636, 0.3959, 0.9531, 0.5, 0.9271, 0.5417, 0.9167, 0.1667, 0.7292, 0.1667, 0.75, 0.375, 0.75, 0.375, 0.5, 0.1667, 0.5, 0.1667, 0.5208, 0.1667, 0.625, 0.625, 0.5, 0.625, 0.75, 0.7708, 0.75, 0.7708, 0.7292, 0.7708, 0.625, 0.7708, 0.5208, 0.7708, 0.5, 1.0, 0.5, 1.0, 1.0, 0.9688, 1.0, 0.9688, 0.5, 0.9688, 0.5, 0.9688, 1.0, 0.9375, 1.0, 0.9375, 0.5, 0.9375, 0.5, 0.9375, 1.0, 0.9062, 1.0, 0.9062, 0.5, 0.9062, 0.5, 0.9062, 1.0, 0.875, 1.0, 0.875, 0.5, 0.875, 0.5, 0.875, 1.0, 0.8438, 1.0, 0.8438, 0.5, 0.8438, 0.5, 0.8438, 1.0, 0.8125, 1.0, 0.8125, 0.5, 0.8125, 0.5, 0.8125, 1.0, 0.7812, 1.0, 0.7812, 0.5, 0.7812, 0.5, 0.7812, 1.0, 0.75, 1.0, 0.75, 0.5, 0.75, 0.5, 0.75, 1.0, 0.7188, 1.0, 0.7188, 0.5, 0.7188, 0.5, 0.7188, 1.0, 0.6875, 1.0, 0.6875, 0.5, 0.6875, 0.5, 0.6875, 1.0, 0.6562, 1.0, 0.6562, 0.5, 0.6562, 0.5, 0.6562, 1.0, 0.625, 1.0, 0.625, 0.5, 0.625, 0.5, 0.625, 1.0, 0.5938, 1.0, 0.5938, 0.5, 0.5938, 0.5, 0.5938, 1.0, 0.5625, 1.0, 0.5625, 0.5, 0.5625, 0.5, 0.5625, 1.0, 0.5312, 1.0, 0.5312, 0.5, 0.5312, 0.5, 0.5312, 1.0, 0.5, 1.0, 0.5, 0.5, 0.5, 0.5, 0.5, 1.0, 0.4688, 1.0, 0.4688, 0.5, 0.4688, 0.5, 0.4688, 1.0, 0.4375, 1.0, 0.4375, 0.5, 0.4375, 0.5, 0.4375, 1.0, 0.4062, 1.0, 0.4062, 0.5, 0.4062, 0.5, 0.4062, 1.0, 0.375, 1.0, 0.375, 0.5, 0.375, 0.5, 0.375, 1.0, 0.3438, 1.0, 0.3438, 0.5, 0.3438, 0.5, 0.3438, 1.0, 0.3125, 1.0, 0.3125, 0.5, 0.3125, 0.5, 0.3125, 1.0, 0.2812, 1.0, 0.2812, 0.5, 0.2812, 0.5, 0.2812, 1.0, 0.25, 1.0, 0.25, 0.5, 0.25, 0.5, 0.25, 1.0, 0.2188, 1.0, 0.2188, 0.5, 0.2188, 0.5, 0.2188, 1.0, 0.1875, 1.0, 0.1875, 0.5, 0.1875, 0.5, 0.1875, 1.0, 0.1562, 1.0, 0.1562, 0.5, 0.1562, 0.5, 0.1562, 1.0, 0.125, 1.0, 0.125, 0.5, 0.125, 0.5, 0.125, 1.0, 0.09375, 1.0, 0.09375, 0.5, 0.09375, 0.5, 0.09375, 1.0, 0.0625, 1.0, 0.0625, 0.5, 0.2968, 0.4854, 0.25, 0.49, 0.2032, 0.4854, 0.1582, 0.4717, 0.1167, 0.4496, 0.08029, 0.4197, 0.05045, 0.3833, 0.02827, 0.3418, 0.01461, 0.2968, 0.01, 0.25, 0.01461, 0.2032, 0.02827, 0.1582, 0.05045, 0.1167, 0.08029, 0.08029, 0.1167, 0.05045, 0.1582, 0.02827, 0.2032, 0.01461, 0.25, 0.01, 0.2968, 0.01461, 0.3418, 0.02827, 0.3833, 0.05045, 0.4197, 0.08029, 0.4496, 0.1167, 0.4717, 0.1582, 0.4854, 0.2032, 0.49, 0.25, 0.4854, 0.2968, 0.4717, 0.3418, 0.4496, 0.3833, 0.4197, 0.4197, 0.3833, 0.4496, 0.3418, 0.4717, 0.0625, 0.5, 0.0625, 1.0, 0.03125, 1.0, 0.03125, 0.5, 0.03125, 0.5, 0.03125, 1.0, 0.0, 1.0, 0.0, 0.5, 0.75, 0.49, 0.7968, 0.4854, 0.8418, 0.4717, 0.8833, 0.4496, 0.9197, 0.4197, 0.9496, 0.3833, 0.9717, 0.3418, 0.9854, 0.2968, 0.99, 0.25, 0.9854, 0.2032, 0.9717, 0.1582, 0.9496, 0.1167, 0.9197, 0.08029, 0.8833, 0.05045, 0.8418, 0.02827, 0.7968, 0.01461, 0.75, 0.01, 0.7032, 0.01461, 0.6582, 0.02827, 0.6167, 0.05045, 0.5803, 0.08029, 0.5504, 0.1167, 0.5283, 0.1582, 0.5146, 0.2032, 0.51, 0.25, 0.5146, 0.2968, 0.5283, 0.3418, 0.5504, 0.3833, 0.5803, 0.4197, 0.6167, 0.4496, 0.6582, 0.4717, 0.7032, 0.4854, 1.0, 0.875, 1.0, 1.0, 0.9688, 1.0, 0.9688, 0.875, 0.9688, 0.875, 0.9688, 1.0, 0.9375, 1.0, 0.9375, 0.875, 0.9375, 0.875, 0.9375, 1.0, 0.9062, 1.0, 0.9062, 0.875, 0.9062, 0.875, 0.9062, 1.0, 0.875, 1.0, 0.875, 0.875, 0.875, 0.875, 0.875, 1.0, 0.8438, 1.0, 0.8438, 0.875, 0.8438, 0.875, 0.8438, 1.0, 0.8125, 1.0, 0.8125, 0.875, 0.8125, 0.875, 0.8125, 1.0, 0.7812, 1.0, 0.7812, 0.875, 0.7812, 0.875, 0.7812, 1.0, 0.75, 1.0, 0.75, 0.875, 0.75, 0.875, 0.75, 1.0, 0.7188, 1.0, 0.7188, 0.875, 0.7188, 0.875, 0.7188, 1.0, 0.6875, 1.0, 0.6875, 0.875, 0.6875, 0.875, 0.6875, 1.0, 0.6562, 1.0, 0.6562, 0.875, 0.6562, 0.875, 0.6562, 1.0, 0.625, 1.0, 0.625, 0.875, 0.625, 0.875, 0.625, 1.0, 0.5938, 1.0, 0.5938, 0.875, 0.5938, 0.875, 0.5938, 1.0, 0.5625, 1.0, 0.5625, 0.875, 0.5625, 0.875, 0.5625, 1.0, 0.5312, 1.0, 0.5312, 0.875, 0.5312, 0.875, 0.5312, 1.0, 0.5, 1.0, 0.5, 0.875, 0.5, 0.875, 0.5, 1.0, 0.4688, 1.0, 0.4688, 0.875, 0.4688, 0.875, 0.4688, 1.0, 0.4375, 1.0, 0.4375, 0.875, 0.4375, 0.875, 0.4375, 1.0, 0.4062, 1.0, 0.4062, 0.875, 0.4062, 0.875, 0.4062, 1.0, 0.375, 1.0, 0.375, 0.875, 0.375, 0.875, 0.375, 1.0, 0.3438, 1.0, 0.3438, 0.875, 0.3438, 0.875, 0.3438, 1.0, 0.3125, 1.0, 0.3125, 0.875, 0.3125, 0.875, 0.3125, 1.0, 0.2812, 1.0, 0.2812, 0.875, 0.2812, 0.875, 0.2812, 1.0, 0.25, 1.0, 0.25, 0.875, 0.25, 0.875, 0.25, 1.0, 0.2188, 1.0, 0.2188, 0.875, 0.2188, 0.875, 0.2188, 1.0, 0.1875, 1.0, 0.1875, 0.875, 0.1875, 0.875, 0.1875, 1.0, 0.1562, 1.0, 0.1562, 0.875, 0.1562, 0.875, 0.1562, 1.0, 0.125, 1.0, 0.125, 0.875, 0.125, 0.875, 0.125, 1.0, 0.09375, 1.0, 0.09375, 0.875, 0.09375, 0.875, 0.09375, 1.0, 0.0625, 1.0, 0.0625, 0.875, 0.2968, 0.4854, 0.25, 0.49, 0.2032, 0.4854, 0.1582, 0.4717, 0.1167, 0.4496, 0.08029, 0.4197, 0.05045, 0.3833, 0.02827, 0.3418, 0.01461, 0.2968, 0.01, 0.25, 0.01461, 0.2032, 0.02827, 0.1582, 0.05045, 0.1167, 0.08029, 0.08029, 0.1167, 0.05045, 0.1582, 0.02827, 0.2032, 0.01461, 0.25, 0.01, 0.2968, 0.01461, 0.3418, 0.02827, 0.3833, 0.05045, 0.4197, 0.08029, 0.4496, 0.1167, 0.4717, 0.1582, 0.4854, 0.2032, 0.49, 0.25, 0.4854, 0.2968, 0.4717, 0.3418, 0.4496, 0.3833, 0.4197, 0.4197, 0.3833, 0.4496, 0.3418, 0.4717, 0.0625, 0.875, 0.0625, 1.0, 0.03125, 1.0, 0.03125, 0.875, 0.03125, 0.875, 0.03125, 1.0, 0.0, 1.0, 0.0, 0.875, 0.75, 0.49, 0.7968, 0.4854, 0.8418, 0.4717, 0.8833, 0.4496, 0.9197, 0.4197, 0.9496, 0.3833, 0.9717, 0.3418, 0.9854, 0.2968, 0.99, 0.25, 0.9854, 0.2032, 0.9717, 0.1582, 0.9496, 0.1167, 0.9197, 0.08029, 0.8833, 0.05045, 0.8418, 0.02827, 0.7968, 0.01461, 0.75, 0.01, 0.7032, 0.01461, 0.6582, 0.02827, 0.6167, 0.05045, 0.5803, 0.08029, 0.5504, 0.1167, 0.5283, 0.1582, 0.5146, 0.2032, 0.51, 0.25, 0.5146, 0.2968, 0.5283, 0.3418, 0.5504, 0.3833, 0.5803, 0.4197, 0.6167, 0.4496, 0.6582, 0.4717, 0.7032, 0.4854, 0.03125, 0.625, 0.03125, 0.75, 0.0, 0.75, 0.0, 0.625, 0.0625, 0.625, 0.0625, 0.75, 0.03125, 0.75, 0.03125, 0.625, 0.09375, 0.625, 0.09375, 0.75, 0.0625, 0.75, 0.0625, 0.625, 0.125, 0.625, 0.125, 0.75, 0.09375, 0.75, 0.09375, 0.625, 0.1562, 0.625, 0.1562, 0.75, 0.125, 0.75, 0.125, 0.625, 0.1875, 0.625, 0.1875, 0.75, 0.1562, 0.75, 0.1562, 0.625, 0.2188, 0.625, 0.2188, 0.75, 0.1875, 0.75, 0.1875, 0.625, 0.25, 0.625, 0.25, 0.75, 0.2188, 0.75, 0.2188, 0.625, 0.2812, 0.625, 0.2812, 0.75, 0.25, 0.75, 0.25, 0.625, 0.3125, 0.625, 0.3125, 0.75, 0.2812, 0.75, 0.2812, 0.625, 0.3438, 0.625, 0.3438, 0.75, 0.3125, 0.75, 0.3125, 0.625, 0.375, 0.625, 0.375, 0.75, 0.3438, 0.75, 0.3438, 0.625, 0.4062, 0.625, 0.4062, 0.75, 0.375, 0.75, 0.375, 0.625, 0.4375, 0.625, 0.4375, 0.75, 0.4062, 0.75, 0.4062, 0.625, 0.4688, 0.625, 0.4688, 0.75, 0.4375, 0.75, 0.4375, 0.625, 0.5, 0.625, 0.5, 0.75, 0.4688, 0.75, 0.4688, 0.625, 0.5312, 0.625, 0.5312, 0.75, 0.5, 0.75, 0.5, 0.625, 0.5625, 0.625, 0.5625, 0.75, 0.5312, 0.75, 0.5312, 0.625, 0.5938, 0.625, 0.5938, 0.75, 0.5625, 0.75, 0.5625, 0.625, 0.625, 0.625, 0.625, 0.75, 0.5938, 0.75, 0.5938, 0.625, 0.6562, 0.625, 0.6562, 0.75, 0.625, 0.75, 0.625, 0.625, 0.6875, 0.625, 0.6875, 0.75, 0.6562, 0.75, 0.6562, 0.625, 0.7188, 0.625, 0.7188, 0.75, 0.6875, 0.75, 0.6875, 0.625, 0.75, 0.625, 0.75, 0.75, 0.7188, 0.75, 0.7188, 0.625, 0.7812, 0.625, 0.7812, 0.75, 0.75, 0.75, 0.75, 0.625, 0.8125, 0.625, 0.8125, 0.75, 0.7812, 0.75, 0.7812, 0.625, 0.8438, 0.625, 0.8438, 0.75, 0.8125, 0.75, 0.8125, 0.625, 0.875, 0.625, 0.875, 0.75, 0.8438, 0.75, 0.8438, 0.625, 0.9062, 0.625, 0.9062, 0.75, 0.875, 0.75, 0.875, 0.625, 0.9375, 0.625, 0.9375, 0.75, 0.9062, 0.75, 0.9062, 0.625, 0.9688, 0.625, 0.9688, 0.75, 0.9375, 0.75, 0.9375, 0.625, 1.0, 0.625, 1.0, 0.75, 0.9688, 0.75, 0.9688, 0.625, 1.0, 0.5, 1.0, 0.625, 0.9688, 0.625, 0.9688, 0.5, 0.9688, 0.5, 0.9688, 0.625, 0.9375, 0.625, 0.9375, 0.5, 0.9375, 0.5, 0.9375, 0.625, 0.9062, 0.625, 0.9062, 0.5, 0.9062, 0.5, 0.9062, 0.625, 0.875, 0.625, 0.875, 0.5, 0.875, 0.5, 0.875, 0.625, 0.8438, 0.625, 0.8438, 0.5, 0.8438, 0.5, 0.8438, 0.625, 0.8125, 0.625, 0.8125, 0.5, 0.8125, 0.5, 0.8125, 0.625, 0.7812, 0.625, 0.7812, 0.5, 0.7812, 0.5, 0.7812, 0.625, 0.75, 0.625, 0.75, 0.5, 0.75, 0.5, 0.75, 0.625, 0.7188, 0.625, 0.7188, 0.5, 0.7188, 0.5, 0.7188, 0.625, 0.6875, 0.625, 0.6875, 0.5, 0.6875, 0.5, 0.6875, 0.625, 0.6562, 0.625, 0.6562, 0.5, 0.6562, 0.5, 0.6562, 0.625, 0.625, 0.625, 0.625, 0.5, 0.625, 0.5, 0.625, 0.625, 0.5938, 0.625, 0.5938, 0.5, 0.5938, 0.5, 0.5938, 0.625, 0.5625, 0.625, 0.5625, 0.5, 0.5625, 0.5, 0.5625, 0.625, 0.5312, 0.625, 0.5312, 0.5, 0.5312, 0.5, 0.5312, 0.625, 0.5, 0.625, 0.5, 0.5, 0.5, 0.5, 0.5, 0.625, 0.4688, 0.625, 0.4688, 0.5, 0.4688, 0.5, 0.4688, 0.625, 0.4375, 0.625, 0.4375, 0.5, 0.4375, 0.5, 0.4375, 0.625, 0.4062, 0.625, 0.4062, 0.5, 0.4062, 0.5, 0.4062, 0.625, 0.375, 0.625, 0.375, 0.5, 0.375, 0.5, 0.375, 0.625, 0.3438, 0.625, 0.3438, 0.5, 0.3438, 0.5, 0.3438, 0.625, 0.3125, 0.625, 0.3125, 0.5, 0.3125, 0.5, 0.3125, 0.625, 0.2812, 0.625, 0.2812, 0.5, 0.2812, 0.5, 0.2812, 0.625, 0.25, 0.625, 0.25, 0.5, 0.25, 0.5, 0.25, 0.625, 0.2188, 0.625, 0.2188, 0.5, 0.2188, 0.5, 0.2188, 0.625, 0.1875, 0.625, 0.1875, 0.5, 0.1875, 0.5, 0.1875, 0.625, 0.1562, 0.625, 0.1562, 0.5, 0.1562, 0.5, 0.1562, 0.625, 0.125, 0.625, 0.125, 0.5, 0.125, 0.5, 0.125, 0.625, 0.09375, 0.625, 0.09375, 0.5, 0.09375, 0.5, 0.09375, 0.625, 0.0625, 0.625, 0.0625, 0.5, 0.0625, 0.5, 0.0625, 0.625, 0.03125, 0.625, 0.03125, 0.5, 0.03125, 0.5, 0.03125, 0.625, 0.0, 0.625, 0.0, 0.5, 0.03125, 0.75, 0.03125, 0.875, 0.0, 0.875, 0.0, 0.75, 0.0625, 0.75, 0.0625, 0.875, 0.03125, 0.875, 0.03125, 0.75, 0.09375, 0.75, 0.09375, 0.875, 0.0625, 0.875, 0.0625, 0.75, 0.125, 0.75, 0.125, 0.875, 0.09375, 0.875, 0.09375, 0.75, 0.1562, 0.75, 0.1562, 0.875, 0.125, 0.875, 0.125, 0.75, 0.1875, 0.75, 0.1875, 0.875, 0.1562, 0.875, 0.1562, 0.75, 0.2188, 0.75, 0.2188, 0.875, 0.1875, 0.875, 0.1875, 0.75, 0.25, 0.75, 0.25, 0.875, 0.2188, 0.875, 0.2188, 0.75, 0.2812, 0.75, 0.2812, 0.875, 0.25, 0.875, 0.25, 0.75, 0.3125, 0.75, 0.3125, 0.875, 0.2812, 0.875, 0.2812, 0.75, 0.3438, 0.75, 0.3438, 0.875, 0.3125, 0.875, 0.3125, 0.75, 0.375, 0.75, 0.375, 0.875, 0.3438, 0.875, 0.3438, 0.75, 0.4062, 0.75, 0.4062, 0.875, 0.375, 0.875, 0.375, 0.75, 0.4375, 0.75, 0.4375, 0.875, 0.4062, 0.875, 0.4062, 0.75, 0.4688, 0.75, 0.4688, 0.875, 0.4375, 0.875, 0.4375, 0.75, 0.5, 0.75, 0.5, 0.875, 0.4688, 0.875, 0.4688, 0.75, 0.5312, 0.75, 0.5312, 0.875, 0.5, 0.875, 0.5, 0.75, 0.5625, 0.75, 0.5625, 0.875, 0.5312, 0.875, 0.5312, 0.75, 0.5938, 0.75, 0.5938, 0.875, 0.5625, 0.875, 0.5625, 0.75, 0.625, 0.75, 0.625, 0.875, 0.5938, 0.875, 0.5938, 0.75, 0.6562, 0.75, 0.6562, 0.875, 0.625, 0.875, 0.625, 0.75, 0.6875, 0.75, 0.6875, 0.875, 0.6562, 0.875, 0.6562, 0.75, 0.7188, 0.75, 0.7188, 0.875, 0.6875, 0.875, 0.6875, 0.75, 0.75, 0.75, 0.75, 0.875, 0.7188, 0.875, 0.7188, 0.75, 0.7812, 0.75, 0.7812, 0.875, 0.75, 0.875, 0.75, 0.75, 0.8125, 0.75, 0.8125, 0.875, 0.7812, 0.875, 0.7812, 0.75, 0.8438, 0.75, 0.8438, 0.875, 0.8125, 0.875, 0.8125, 0.75, 0.875, 0.75, 0.875, 0.875, 0.8438, 0.875, 0.8438, 0.75, 0.9062, 0.75, 0.9062, 0.875, 0.875, 0.875, 0.875, 0.75, 0.9375, 0.75, 0.9375, 0.875, 0.9062, 0.875, 0.9062, 0.75, 0.9688, 0.75, 0.9688, 0.875, 0.9375, 0.875, 0.9375, 0.75, 1.0, 0.75, 1.0, 0.875, 0.9688, 0.875, 0.9688, 0.75, 1.0, 0.8747, 1.0, 1.0, 0.9688, 1.0, 0.9688, 0.8747, 0.9688, 0.8747, 0.9688, 1.0, 0.9375, 1.0, 0.9375, 0.8747, 0.9375, 0.8747, 0.9375, 1.0, 0.9062, 1.0, 0.9062, 0.8747, 0.9062, 0.8747, 0.9062, 1.0, 0.875, 1.0, 0.875, 0.8747, 0.875, 0.8747, 0.875, 1.0, 0.8438, 1.0, 0.8438, 0.8747, 0.8438, 0.8747, 0.8438, 1.0, 0.8125, 1.0, 0.8125, 0.8747, 0.8125, 0.8747, 0.8125, 1.0, 0.7812, 1.0, 0.7812, 0.8747, 0.7812, 0.8747, 0.7812, 1.0, 0.75, 1.0, 0.75, 0.8747, 0.75, 0.8747, 0.75, 1.0, 0.7188, 1.0, 0.7188, 0.8747, 0.7188, 0.8747, 0.7188, 1.0, 0.6875, 1.0, 0.6875, 0.8747, 0.6875, 0.8747, 0.6875, 1.0, 0.6562, 1.0, 0.6562, 0.8747, 0.6562, 0.8747, 0.6562, 1.0, 0.625, 1.0, 0.625, 0.8747, 0.625, 0.8747, 0.625, 1.0, 0.5938, 1.0, 0.5938, 0.8747, 0.5938, 0.8747, 0.5938, 1.0, 0.5625, 1.0, 0.5625, 0.8747, 0.5625, 0.8747, 0.5625, 1.0, 0.5312, 1.0, 0.5312, 0.8747, 0.5312, 0.8747, 0.5312, 1.0, 0.5, 1.0, 0.5, 0.8747, 0.5, 0.8747, 0.5, 1.0, 0.4688, 1.0, 0.4688, 0.8747, 0.4688, 0.8747, 0.4688, 1.0, 0.4375, 1.0, 0.4375, 0.8747, 0.4375, 0.8747, 0.4375, 1.0, 0.4062, 1.0, 0.4062, 0.8747, 0.4062, 0.8747, 0.4062, 1.0, 0.375, 1.0, 0.375, 0.8747, 0.375, 0.8747, 0.375, 1.0, 0.3438, 1.0, 0.3438, 0.8747, 0.3438, 0.8747, 0.3438, 1.0, 0.3125, 1.0, 0.3125, 0.8747, 0.3125, 0.8747, 0.3125, 1.0, 0.2812, 1.0, 0.2812, 0.8747, 0.2812, 0.8747, 0.2812, 1.0, 0.25, 1.0, 0.25, 0.8747, 0.25, 0.8747, 0.25, 1.0, 0.2188, 1.0, 0.2188, 0.8747, 0.2188, 0.8747, 0.2188, 1.0, 0.1875, 1.0, 0.1875, 0.8747, 0.1875, 0.8747, 0.1875, 1.0, 0.1562, 1.0, 0.1562, 0.8747, 0.1562, 0.8747, 0.1562, 1.0, 0.125, 1.0, 0.125, 0.8747, 0.125, 0.8747, 0.125, 1.0, 0.09375, 1.0, 0.09375, 0.8747, 0.09375, 0.8747, 0.09375, 1.0, 0.0625, 1.0, 0.0625, 0.8747, 0.2968, 0.4854, 0.25, 0.49, 0.2032, 0.4854, 0.1582, 0.4717, 0.1167, 0.4496, 0.08029, 0.4197, 0.05045, 0.3833, 0.02827, 0.3418, 0.01461, 0.2968, 0.01, 0.25, 0.01461, 0.2032, 0.02827, 0.1582, 0.05045, 0.1167, 0.08029, 0.08029, 0.1167, 0.05045, 0.1582, 0.02827, 0.2032, 0.01461, 0.25, 0.01, 0.2968, 0.01461, 0.3418, 0.02827, 0.3833, 0.05045, 0.4197, 0.08029, 0.4496, 0.1167, 0.4717, 0.1582, 0.4854, 0.2032, 0.49, 0.25, 0.4854, 0.2968, 0.4717, 0.3418, 0.4496, 0.3833, 0.4197, 0.4197, 0.3833, 0.4496, 0.3418, 0.4717, 0.0625, 0.8747, 0.0625, 1.0, 0.03125, 1.0, 0.03125, 0.8747, 0.03125, 0.8747, 0.03125, 1.0, 0.0, 1.0, 0.0, 0.8747, 0.75, 0.49, 0.7968, 0.4854, 0.8418, 0.4717, 0.8833, 0.4496, 0.9197, 0.4197, 0.9496, 0.3833, 0.9717, 0.3418, 0.9854, 0.2968, 0.99, 0.25, 0.9854, 0.2032, 0.9717, 0.1582, 0.9496, 0.1167, 0.9197, 0.08029, 0.8833, 0.05045, 0.8418, 0.02827, 0.7968, 0.01461, 0.75, 0.01, 0.7032, 0.01461, 0.6582, 0.02827, 0.6167, 0.05045, 0.5803, 0.08029, 0.5504, 0.1167, 0.5283, 0.1582, 0.5146, 0.2032, 0.51, 0.25, 0.5146, 0.2968, 0.5283, 0.3418, 0.5504, 0.3833, 0.5803, 0.4197, 0.6167, 0.4496, 0.6582, 0.4717, 0.7032, 0.4854, 0.03125, 0.625, 0.03125, 0.75, 0.0, 0.75, 0.0, 0.625, 0.0625, 0.625, 0.0625, 0.75, 0.03125, 0.75, 0.03125, 0.625, 0.09375, 0.625, 0.09375, 0.75, 0.0625, 0.75, 0.0625, 0.625, 0.125, 0.625, 0.125, 0.75, 0.09375, 0.75, 0.09375, 0.625, 0.1562, 0.625, 0.1562, 0.75, 0.125, 0.75, 0.125, 0.625, 0.1875, 0.625, 0.1875, 0.75, 0.1562, 0.75, 0.1562, 0.625, 0.2188, 0.625, 0.2188, 0.75, 0.1875, 0.75, 0.1875, 0.625, 0.25, 0.625, 0.25, 0.75, 0.2188, 0.75, 0.2188, 0.625, 0.2812, 0.625, 0.2812, 0.75, 0.25, 0.75, 0.25, 0.625, 0.3125, 0.625, 0.3125, 0.75, 0.2812, 0.75, 0.2812, 0.625, 0.3438, 0.625, 0.3438, 0.75, 0.3125, 0.75, 0.3125, 0.625, 0.375, 0.625, 0.375, 0.75, 0.3438, 0.75, 0.3438, 0.625, 0.4062, 0.625, 0.4062, 0.75, 0.375, 0.75, 0.375, 0.625, 0.4375, 0.625, 0.4375, 0.75, 0.4062, 0.75, 0.4062, 0.625, 0.4688, 0.625, 0.4688, 0.75, 0.4375, 0.75, 0.4375, 0.625, 0.5, 0.625, 0.5, 0.75, 0.4688, 0.75, 0.4688, 0.625, 0.5312, 0.625, 0.5312, 0.75, 0.5, 0.75, 0.5, 0.625, 0.5625, 0.625, 0.5625, 0.75, 0.5312, 0.75, 0.5312, 0.625, 0.5938, 0.625, 0.5938, 0.75, 0.5625, 0.75, 0.5625, 0.625, 0.625, 0.625, 0.625, 0.75, 0.5938, 0.75, 0.5938, 0.625, 0.6562, 0.625, 0.6562, 0.75, 0.625, 0.75, 0.625, 0.625, 0.6875, 0.625, 0.6875, 0.75, 0.6562, 0.75, 0.6562, 0.625, 0.7188, 0.625, 0.7188, 0.75, 0.6875, 0.75, 0.6875, 0.625, 0.75, 0.625, 0.75, 0.75, 0.7188, 0.75, 0.7188, 0.625, 0.7812, 0.625, 0.7812, 0.75, 0.75, 0.75, 0.75, 0.625, 0.8125, 0.625, 0.8125, 0.75, 0.7812, 0.75, 0.7812, 0.625, 0.8438, 0.625, 0.8438, 0.75, 0.8125, 0.75, 0.8125, 0.625, 0.875, 0.625, 0.875, 0.75, 0.8438, 0.75, 0.8438, 0.625, 0.9062, 0.625, 0.9062, 0.75, 0.875, 0.75, 0.875, 0.625, 0.9375, 0.625, 0.9375, 0.75, 0.9062, 0.75, 0.9062, 0.625, 0.9688, 0.625, 0.9688, 0.75, 0.9375, 0.75, 0.9375, 0.625, 1.0, 0.625, 1.0, 0.75, 0.9688, 0.75, 0.9688, 0.625, 1.0, 0.5625, 1.0, 0.625, 0.9688, 0.625, 0.9688, 0.5625, 0.9688, 0.5625, 0.9688, 0.625, 0.9375, 0.625, 0.9375, 0.5625, 0.9375, 0.5625, 0.9375, 0.625, 0.9062, 0.625, 0.9062, 0.5625, 0.9062, 0.5625, 0.9062, 0.625, 0.875, 0.625, 0.875, 0.5625, 0.875, 0.5625, 0.875, 0.625, 0.8438, 0.625, 0.8438, 0.5625, 0.8438, 0.5625, 0.8438, 0.625, 0.8125, 0.625, 0.8125, 0.5625, 0.8125, 0.5625, 0.8125, 0.625, 0.7812, 0.625, 0.7812, 0.5625, 0.7812, 0.5625, 0.7812, 0.625, 0.75, 0.625, 0.75, 0.5625, 0.75, 0.5625, 0.75, 0.625, 0.7188, 0.625, 0.7188, 0.5625, 0.7188, 0.5625, 0.7188, 0.625, 0.6875, 0.625, 0.6875, 0.5625, 0.6875, 0.5625, 0.6875, 0.625, 0.6562, 0.625, 0.6562, 0.5625, 0.6562, 0.5625, 0.6562, 0.625, 0.625, 0.625, 0.625, 0.5625, 0.625, 0.5625, 0.625, 0.625, 0.5938, 0.625, 0.5938, 0.5625, 0.5938, 0.5625, 0.5938, 0.625, 0.5625, 0.625, 0.5625, 0.5625, 0.5625, 0.5625, 0.5625, 0.625, 0.5312, 0.625, 0.5312, 0.5625, 0.5312, 0.5625, 0.5312, 0.625, 0.5, 0.625, 0.5, 0.5625, 0.5, 0.5625, 0.5, 0.625, 0.4688, 0.625, 0.4688, 0.5625, 0.4688, 0.5625, 0.4688, 0.625, 0.4375, 0.625, 0.4375, 0.5625, 0.4375, 0.5625, 0.4375, 0.625, 0.4062, 0.625, 0.4062, 0.5625, 0.4062, 0.5625, 0.4062, 0.625, 0.375, 0.625, 0.375, 0.5625, 0.375, 0.5625, 0.375, 0.625, 0.3438, 0.625, 0.3438, 0.5625, 0.3438, 0.5625, 0.3438, 0.625, 0.3125, 0.625, 0.3125, 0.5625, 0.3125, 0.5625, 0.3125, 0.625, 0.2812, 0.625, 0.2812, 0.5625, 0.2812, 0.5625, 0.2812, 0.625, 0.25, 0.625, 0.25, 0.5625, 0.25, 0.5625, 0.25, 0.625, 0.2188, 0.625, 0.2188, 0.5625, 0.2188, 0.5625, 0.2188, 0.625, 0.1875, 0.625, 0.1875, 0.5625, 0.1875, 0.5625, 0.1875, 0.625, 0.1562, 0.625, 0.1562, 0.5625, 0.1562, 0.5625, 0.1562, 0.625, 0.125, 0.625, 0.125, 0.5625, 0.125, 0.5625, 0.125, 0.625, 0.09375, 0.625, 0.09375, 0.5625, 0.09375, 0.5625, 0.09375, 0.625, 0.0625, 0.625, 0.0625, 0.5625, 0.0625, 0.5625, 0.0625, 0.625, 0.03125, 0.625, 0.03125, 0.5625, 0.03125, 0.5625, 0.03125, 0.625, 0.0, 0.625, 0.0, 0.5625, 0.03125, 0.75, 0.03125, 0.8747, 0.0, 0.8747, 0.0, 0.75, 0.0625, 0.75, 0.0625, 0.8747, 0.03125, 0.8747, 0.03125, 0.75, 0.09375, 0.75, 0.09375, 0.8747, 0.0625, 0.8747, 0.0625, 0.75, 0.125, 0.75, 0.125, 0.8747, 0.09375, 0.8747, 0.09375, 0.75, 0.1562, 0.75, 0.1562, 0.8747, 0.125, 0.8747, 0.125, 0.75, 0.1875, 0.75, 0.1875, 0.8747, 0.1562, 0.8747, 0.1562, 0.75, 0.2188, 0.75, 0.2188, 0.8747, 0.1875, 0.8747, 0.1875, 0.75, 0.25, 0.75, 0.25, 0.8747, 0.2188, 0.8747, 0.2188, 0.75, 0.2812, 0.75, 0.2812, 0.8747, 0.25, 0.8747, 0.25, 0.75, 0.3125, 0.75, 0.3125, 0.8747, 0.2812, 0.8747, 0.2812, 0.75, 0.3438, 0.75, 0.3438, 0.8747, 0.3125, 0.8747, 0.3125, 0.75, 0.375, 0.75, 0.375, 0.8747, 0.3438, 0.8747, 0.3438, 0.75, 0.4062, 0.75, 0.4062, 0.8747, 0.375, 0.8747, 0.375, 0.75, 0.4375, 0.75, 0.4375, 0.8747, 0.4062, 0.8747, 0.4062, 0.75, 0.4688, 0.75, 0.4688, 0.8747, 0.4375, 0.8747, 0.4375, 0.75, 0.5, 0.75, 0.5, 0.8747, 0.4688, 0.8747, 0.4688, 0.75, 0.5312, 0.75, 0.5312, 0.8747, 0.5, 0.8747, 0.5, 0.75, 0.5625, 0.75, 0.5625, 0.8747, 0.5312, 0.8747, 0.5312, 0.75, 0.5938, 0.75, 0.5938, 0.8747, 0.5625, 0.8747, 0.5625, 0.75, 0.625, 0.75, 0.625, 0.8747, 0.5938, 0.8747, 0.5938, 0.75, 0.6562, 0.75, 0.6562, 0.8747, 0.625, 0.8747, 0.625, 0.75, 0.6875, 0.75, 0.6875, 0.8747, 0.6562, 0.8747, 0.6562, 0.75, 0.7188, 0.75, 0.7188, 0.8747, 0.6875, 0.8747, 0.6875, 0.75, 0.75, 0.75, 0.75, 0.8747, 0.7188, 0.8747, 0.7188, 0.75, 0.7812, 0.75, 0.7812, 0.8747, 0.75, 0.8747, 0.75, 0.75, 0.8125, 0.75, 0.8125, 0.8747, 0.7812, 0.8747, 0.7812, 0.75, 0.8438, 0.75, 0.8438, 0.8747, 0.8125, 0.8747, 0.8125, 0.75, 0.875, 0.75, 0.875, 0.8747, 0.8438, 0.8747, 0.8438, 0.75, 0.9062, 0.75, 0.9062, 0.8747, 0.875, 0.8747, 0.875, 0.75, 0.9375, 0.75, 0.9375, 0.8747, 0.9062, 0.8747, 0.9062, 0.75, 0.9688, 0.75, 0.9688, 0.8747, 0.9375, 0.8747, 0.9375, 0.75, 1.0, 0.75, 1.0, 0.8747, 0.9688, 0.8747, 0.9688, 0.75, 0.03125, 0.5, 0.03125, 0.5625, 0.0, 0.5625, 0.0, 0.5, 0.0625, 0.5, 0.0625, 0.5625, 0.03125, 0.5625, 0.03125, 0.5, 0.09375, 0.5, 0.09375, 0.5625, 0.0625, 0.5625, 0.0625, 0.5, 0.125, 0.5, 0.125, 0.5625, 0.09375, 0.5625, 0.09375, 0.5, 0.1562, 0.5, 0.1562, 0.5625, 0.125, 0.5625, 0.125, 0.5, 0.1875, 0.5, 0.1875, 0.5625, 0.1562, 0.5625, 0.1562, 0.5, 0.2188, 0.5, 0.2188, 0.5625, 0.1875, 0.5625, 0.1875, 0.5, 0.25, 0.5, 0.25, 0.5625, 0.2188, 0.5625, 0.2188, 0.5, 0.2812, 0.5, 0.2812, 0.5625, 0.25, 0.5625, 0.25, 0.5, 0.3125, 0.5, 0.3125, 0.5625, 0.2812, 0.5625, 0.2812, 0.5, 0.3438, 0.5, 0.3438, 0.5625, 0.3125, 0.5625, 0.3125, 0.5, 0.375, 0.5, 0.375, 0.5625, 0.3438, 0.5625, 0.3438, 0.5, 0.4062, 0.5, 0.4062, 0.5625, 0.375, 0.5625, 0.375, 0.5, 0.4375, 0.5, 0.4375, 0.5625, 0.4062, 0.5625, 0.4062, 0.5, 0.4688, 0.5, 0.4688, 0.5625, 0.4375, 0.5625, 0.4375, 0.5, 0.5, 0.5, 0.5, 0.5625, 0.4688, 0.5625, 0.4688, 0.5, 0.5312, 0.5, 0.5312, 0.5625, 0.5, 0.5625, 0.5, 0.5, 0.5625, 0.5, 0.5625, 0.5625, 0.5312, 0.5625, 0.5312, 0.5, 0.5938, 0.5, 0.5938, 0.5625, 0.5625, 0.5625, 0.5625, 0.5, 0.625, 0.5, 0.625, 0.5625, 0.5938, 0.5625, 0.5938, 0.5, 0.6562, 0.5, 0.6562, 0.5625, 0.625, 0.5625, 0.625, 0.5, 0.6875, 0.5, 0.6875, 0.5625, 0.6562, 0.5625, 0.6562, 0.5, 0.7188, 0.5, 0.7188, 0.5625, 0.6875, 0.5625, 0.6875, 0.5, 0.75, 0.5, 0.75, 0.5625, 0.7188, 0.5625, 0.7188, 0.5, 0.7812, 0.5, 0.7812, 0.5625, 0.75, 0.5625, 0.75, 0.5, 0.8125, 0.5, 0.8125, 0.5625, 0.7812, 0.5625, 0.7812, 0.5, 0.8438, 0.5, 0.8438, 0.5625, 0.8125, 0.5625, 0.8125, 0.5, 0.875, 0.5, 0.875, 0.5625, 0.8438, 0.5625, 0.8438, 0.5, 0.9062, 0.5, 0.9062, 0.5625, 0.875, 0.5625, 0.875, 0.5, 0.9375, 0.5, 0.9375, 0.5625, 0.9062, 0.5625, 0.9062, 0.5, 0.9688, 0.5, 0.9688, 0.5625, 0.9375, 0.5625, 0.9375, 0.5, 1.0, 0.5, 1.0, 0.5625, 0.9688, 0.5625, 0.9688, 0.5])
me_cube_001.materials.append(mat_material_001)
me_cube_001.materials.append(mat_material_003)
me_cube_001.update()
me_plane_001 = bpy.data.meshes.new('Plane.001')
me_plane_001.from_pydata([(-1.0, -1.0, 0.0), (1.0, -1.0, 0.0), (-1.0, 1.0, 0.0), (1.0, 1.0, 0.0)], [], [(0, 1, 3, 2)])
me_plane_001.polygons.foreach_set('use_smooth', [True] * 1)
_uv = me_plane_001.uv_layers.new(name='UVMap')
_uv.uv.foreach_set('vector', [0.0, 0.0, 1.0, 0.0, 1.0, 1.0, 0.0, 1.0])
me_plane_001.materials.append(mat_material_005)
me_plane_001.update()
me_cube_004 = bpy.data.meshes.new('Cube.004')
me_cube_004.from_pydata([(-1.0, -1.0, -1.0), (-1.0, -1.0, 1.0), (-1.0, 1.0, -1.0), (-1.0, 1.0, 1.0), (1.0, -1.0, -1.0), (1.0, -1.0, 1.0), (1.0, 1.0, -1.0), (1.0, 1.0, 1.0)], [], [(0, 1, 3, 2), (2, 3, 7, 6), (6, 7, 5, 4), (4, 5, 1, 0), (2, 6, 4, 0), (7, 3, 1, 5)])
_uv = me_cube_004.uv_layers.new(name='UVMap')
_uv.uv.foreach_set('vector', [0.375, 0.0, 0.625, 0.0, 0.625, 0.25, 0.375, 0.25, 0.375, 0.25, 0.625, 0.25, 0.625, 0.5, 0.375, 0.5, 0.375, 0.5, 0.625, 0.5, 0.625, 0.75, 0.375, 0.75, 0.375, 0.75, 0.625, 0.75, 0.625, 1.0, 0.375, 1.0, 0.125, 0.5, 0.375, 0.5, 0.375, 0.75, 0.125, 0.75, 0.625, 0.5, 0.875, 0.5, 0.875, 0.75, 0.625, 0.75])
me_cube_004.materials.append(mat_material_010)
me_cube_004.update()

# ---- objects
ob_cube = bpy.data.objects.new('Cube', me_cube_001)
ob_plane = bpy.data.objects.new('Plane', me_plane_001)
ob_cube_002 = bpy.data.objects.new('Cube.002', me_cube_004)

# ---- transforms, parenting, visibility, modifiers, constraints
ob_cube.location = (0.0, 0.0, 10.0)
ob_cube.scale = (10.0, 10.0, 10.0)
ob_plane.location = (-11.83, -0.3383, 9.556)
ob_plane.rotation_euler = (1.571, 0.0, -1.571)
ob_plane.scale = (5.0, 5.0, 1.0)
_m = ob_plane.modifiers.new('Shrinkwrap', 'SHRINKWRAP')
_m.target = ob_cube
_m.offset = 0.001
ob_cube_002.location = (-2.577, -0.01014, 25.5)
ob_cube_002.rotation_euler = (0.0, 0.4712, 0.0)
ob_cube_002.scale = (0.1, -8.116, 5.09)
ob_cube_002.lock_scale = (True, False, False)

# ---- collection membership
col_collection.objects.link(ob_cube)
col_collection.objects.link(ob_plane)
col_collection.objects.link(ob_cube_002)

# ---- scene / render settings (as saved in the file)
scene.frame_start = 1; scene.frame_end = 250; scene.frame_set(0)
scene.render.engine = 'CYCLES'
scene.cycles.sampling_pattern = 'TABULATED_SOBOL'
scene.eevee.ray_tracing_options.trace_max_roughness = 0.0
bpy.context.view_layer.update()

# ---- added for rendering (the .blend has no active camera and no usable light): camera, sun
cam_auto = bpy.data.cameras.new('AutoCamera')
cam_auto.lens = 50.0
cam_auto.sensor_width = 36.0
cam_auto.clip_end = 1000.0
ob_auto_camera = bpy.data.objects.new('AutoCamera', cam_auto)
scene.collection.objects.link(ob_auto_camera)
ob_auto_camera.location = (38.2002, -45.8463, 45.6034)
ob_auto_camera.rotation_euler = (1.09748, -7.21219e-08, 0.694738)
scene.camera = ob_auto_camera
light_auto_sun = bpy.data.lights.new('AutoSun', 'SUN')
light_auto_sun.energy = 3.0
light_auto_sun.angle = 0.0523599
ob_auto_sun = bpy.data.objects.new('AutoSun', light_auto_sun)
scene.collection.objects.link(ob_auto_sun)
ob_auto_sun.rotation_euler = (0.872665, 0.174533, 0.523599)
bpy.context.view_layer.update()
